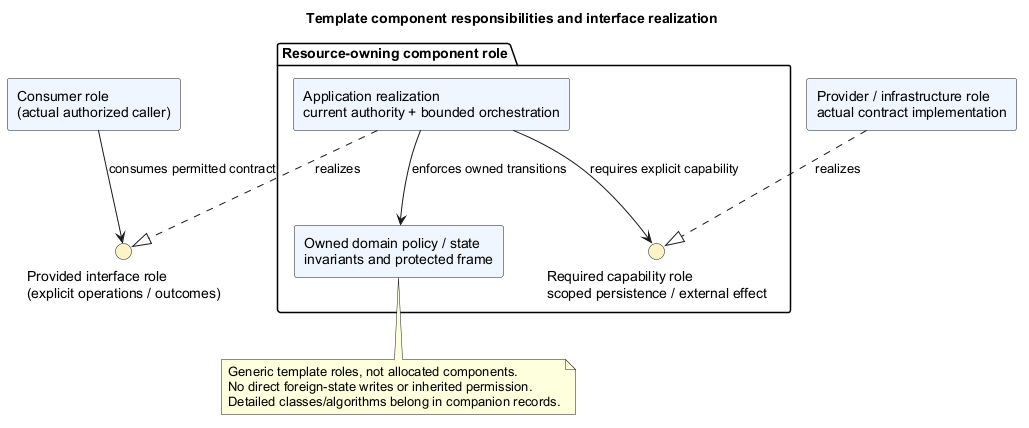

The diagram above was rendered by PlantUML. Its source (embedded in the PNG):
@startuml
' OWNER-MVP-2026-11-04 review: Reference / reusable template. Illustrative contract/model/pattern, not a product release commitment.
title Template component responsibilities and interface realization
skinparam backgroundColor white
skinparam defaultFontName Arial
skinparam shadowing false
skinparam componentStyle rectangle
skinparam componentBackgroundColor #EFF6FF
skinparam interfaceBackgroundColor #FEF3C7
top to bottom direction
component "Consumer role\n(actual authorized caller)" as Consumer
interface "Provided interface role\n(explicit operations / outcomes)" as Provided
package "Resource-owning component role" {
 component "Application realization\ncurrent authority + bounded orchestration" as Handler
 component "Owned domain policy / state\ninvariants and protected frame" as Domain
 interface "Required capability role\nscoped persistence / external effect" as Required
 Handler --> Domain : enforces owned transitions
 Handler --> Required : requires explicit capability
}
component "Provider / infrastructure role\nactual contract implementation" as Adapter
Consumer --> Provided : consumes permitted contract
Handler ..|> Provided : realizes
Adapter ..|> Required : realizes
note bottom of Domain
 Generic template roles, not allocated components.
 No direct foreign-state writes or inherited permission.
 Detailed classes/algorithms belong in companion records.
end note
@enduml